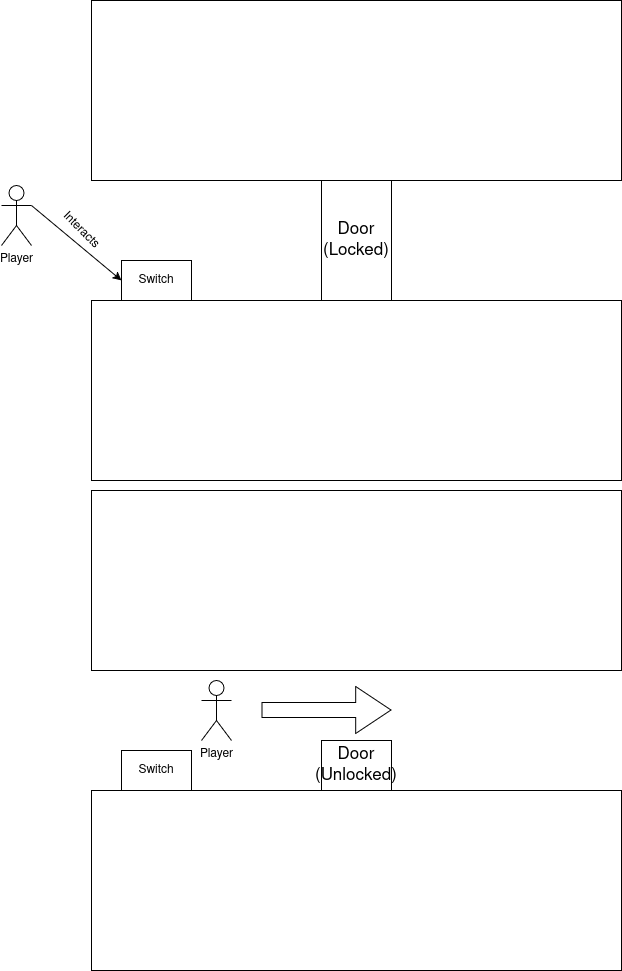

The diagram above was exported from draw.io. Its source (the exported page's mxGraphModel, read from the mxfile embedded in the PNG):
<mxGraphModel dx="1056" dy="633" grid="1" gridSize="10" guides="1" tooltips="1" connect="1" arrows="1" fold="1" page="1" pageScale="1" pageWidth="850" pageHeight="1100" math="0" shadow="0">
  <root>
    <mxCell id="0" />
    <mxCell id="1" parent="0" />
    <mxCell id="hgTDBHiXbze261Mlil3J-1" value="Player" style="shape=umlActor;verticalLabelPosition=bottom;verticalAlign=top;html=1;outlineConnect=0;" vertex="1" parent="1">
      <mxGeometry x="140" y="195" width="30" height="60" as="geometry" />
    </mxCell>
    <mxCell id="hgTDBHiXbze261Mlil3J-3" value="" style="rounded=0;whiteSpace=wrap;html=1;" vertex="1" parent="1">
      <mxGeometry x="230" y="10" width="530" height="180" as="geometry" />
    </mxCell>
    <mxCell id="hgTDBHiXbze261Mlil3J-4" value="" style="rounded=0;whiteSpace=wrap;html=1;" vertex="1" parent="1">
      <mxGeometry x="230" y="310" width="530" height="180" as="geometry" />
    </mxCell>
    <mxCell id="hgTDBHiXbze261Mlil3J-5" value="&lt;font style=&quot;font-size: 17px;&quot;&gt;Door (Locked)&lt;/font&gt;" style="rounded=0;whiteSpace=wrap;html=1;" vertex="1" parent="1">
      <mxGeometry x="460" y="190" width="70" height="120" as="geometry" />
    </mxCell>
    <mxCell id="hgTDBHiXbze261Mlil3J-7" value="Switch" style="rounded=0;whiteSpace=wrap;html=1;" vertex="1" parent="1">
      <mxGeometry x="260" y="270" width="70" height="40" as="geometry" />
    </mxCell>
    <mxCell id="hgTDBHiXbze261Mlil3J-12" value="" style="endArrow=classic;html=1;rounded=0;exitX=1;exitY=0.3333333333333333;exitDx=0;exitDy=0;exitPerimeter=0;entryX=0;entryY=0.5;entryDx=0;entryDy=0;" edge="1" parent="1" source="hgTDBHiXbze261Mlil3J-1" target="hgTDBHiXbze261Mlil3J-7">
      <mxGeometry width="50" height="50" relative="1" as="geometry">
        <mxPoint x="400" y="280" as="sourcePoint" />
        <mxPoint x="310" y="210" as="targetPoint" />
      </mxGeometry>
    </mxCell>
    <mxCell id="hgTDBHiXbze261Mlil3J-13" value="Interacts" style="text;html=1;align=center;verticalAlign=middle;whiteSpace=wrap;rounded=0;rotation=45;" vertex="1" parent="1">
      <mxGeometry x="190" y="225" width="60" height="30" as="geometry" />
    </mxCell>
    <mxCell id="hgTDBHiXbze261Mlil3J-16" value="Player" style="shape=umlActor;verticalLabelPosition=bottom;verticalAlign=top;html=1;outlineConnect=0;" vertex="1" parent="1">
      <mxGeometry x="340" y="690" width="30" height="60" as="geometry" />
    </mxCell>
    <mxCell id="hgTDBHiXbze261Mlil3J-17" value="" style="rounded=0;whiteSpace=wrap;html=1;" vertex="1" parent="1">
      <mxGeometry x="230" y="500" width="530" height="180" as="geometry" />
    </mxCell>
    <mxCell id="hgTDBHiXbze261Mlil3J-18" value="" style="rounded=0;whiteSpace=wrap;html=1;" vertex="1" parent="1">
      <mxGeometry x="230" y="800" width="530" height="180" as="geometry" />
    </mxCell>
    <mxCell id="hgTDBHiXbze261Mlil3J-19" value="&lt;font style=&quot;font-size: 17px;&quot;&gt;Door (Unlocked)&lt;/font&gt;" style="rounded=0;whiteSpace=wrap;html=1;" vertex="1" parent="1">
      <mxGeometry x="460" y="750" width="70" height="50" as="geometry" />
    </mxCell>
    <mxCell id="hgTDBHiXbze261Mlil3J-20" value="Switch" style="rounded=0;whiteSpace=wrap;html=1;" vertex="1" parent="1">
      <mxGeometry x="260" y="760" width="70" height="40" as="geometry" />
    </mxCell>
    <mxCell id="hgTDBHiXbze261Mlil3J-25" value="" style="shape=flexArrow;endArrow=classic;html=1;rounded=0;endWidth=31;endSize=11.44;width=15;" edge="1" parent="1">
      <mxGeometry width="50" height="50" relative="1" as="geometry">
        <mxPoint x="400" y="719.5" as="sourcePoint" />
        <mxPoint x="530" y="719.5" as="targetPoint" />
      </mxGeometry>
    </mxCell>
  </root>
</mxGraphModel>